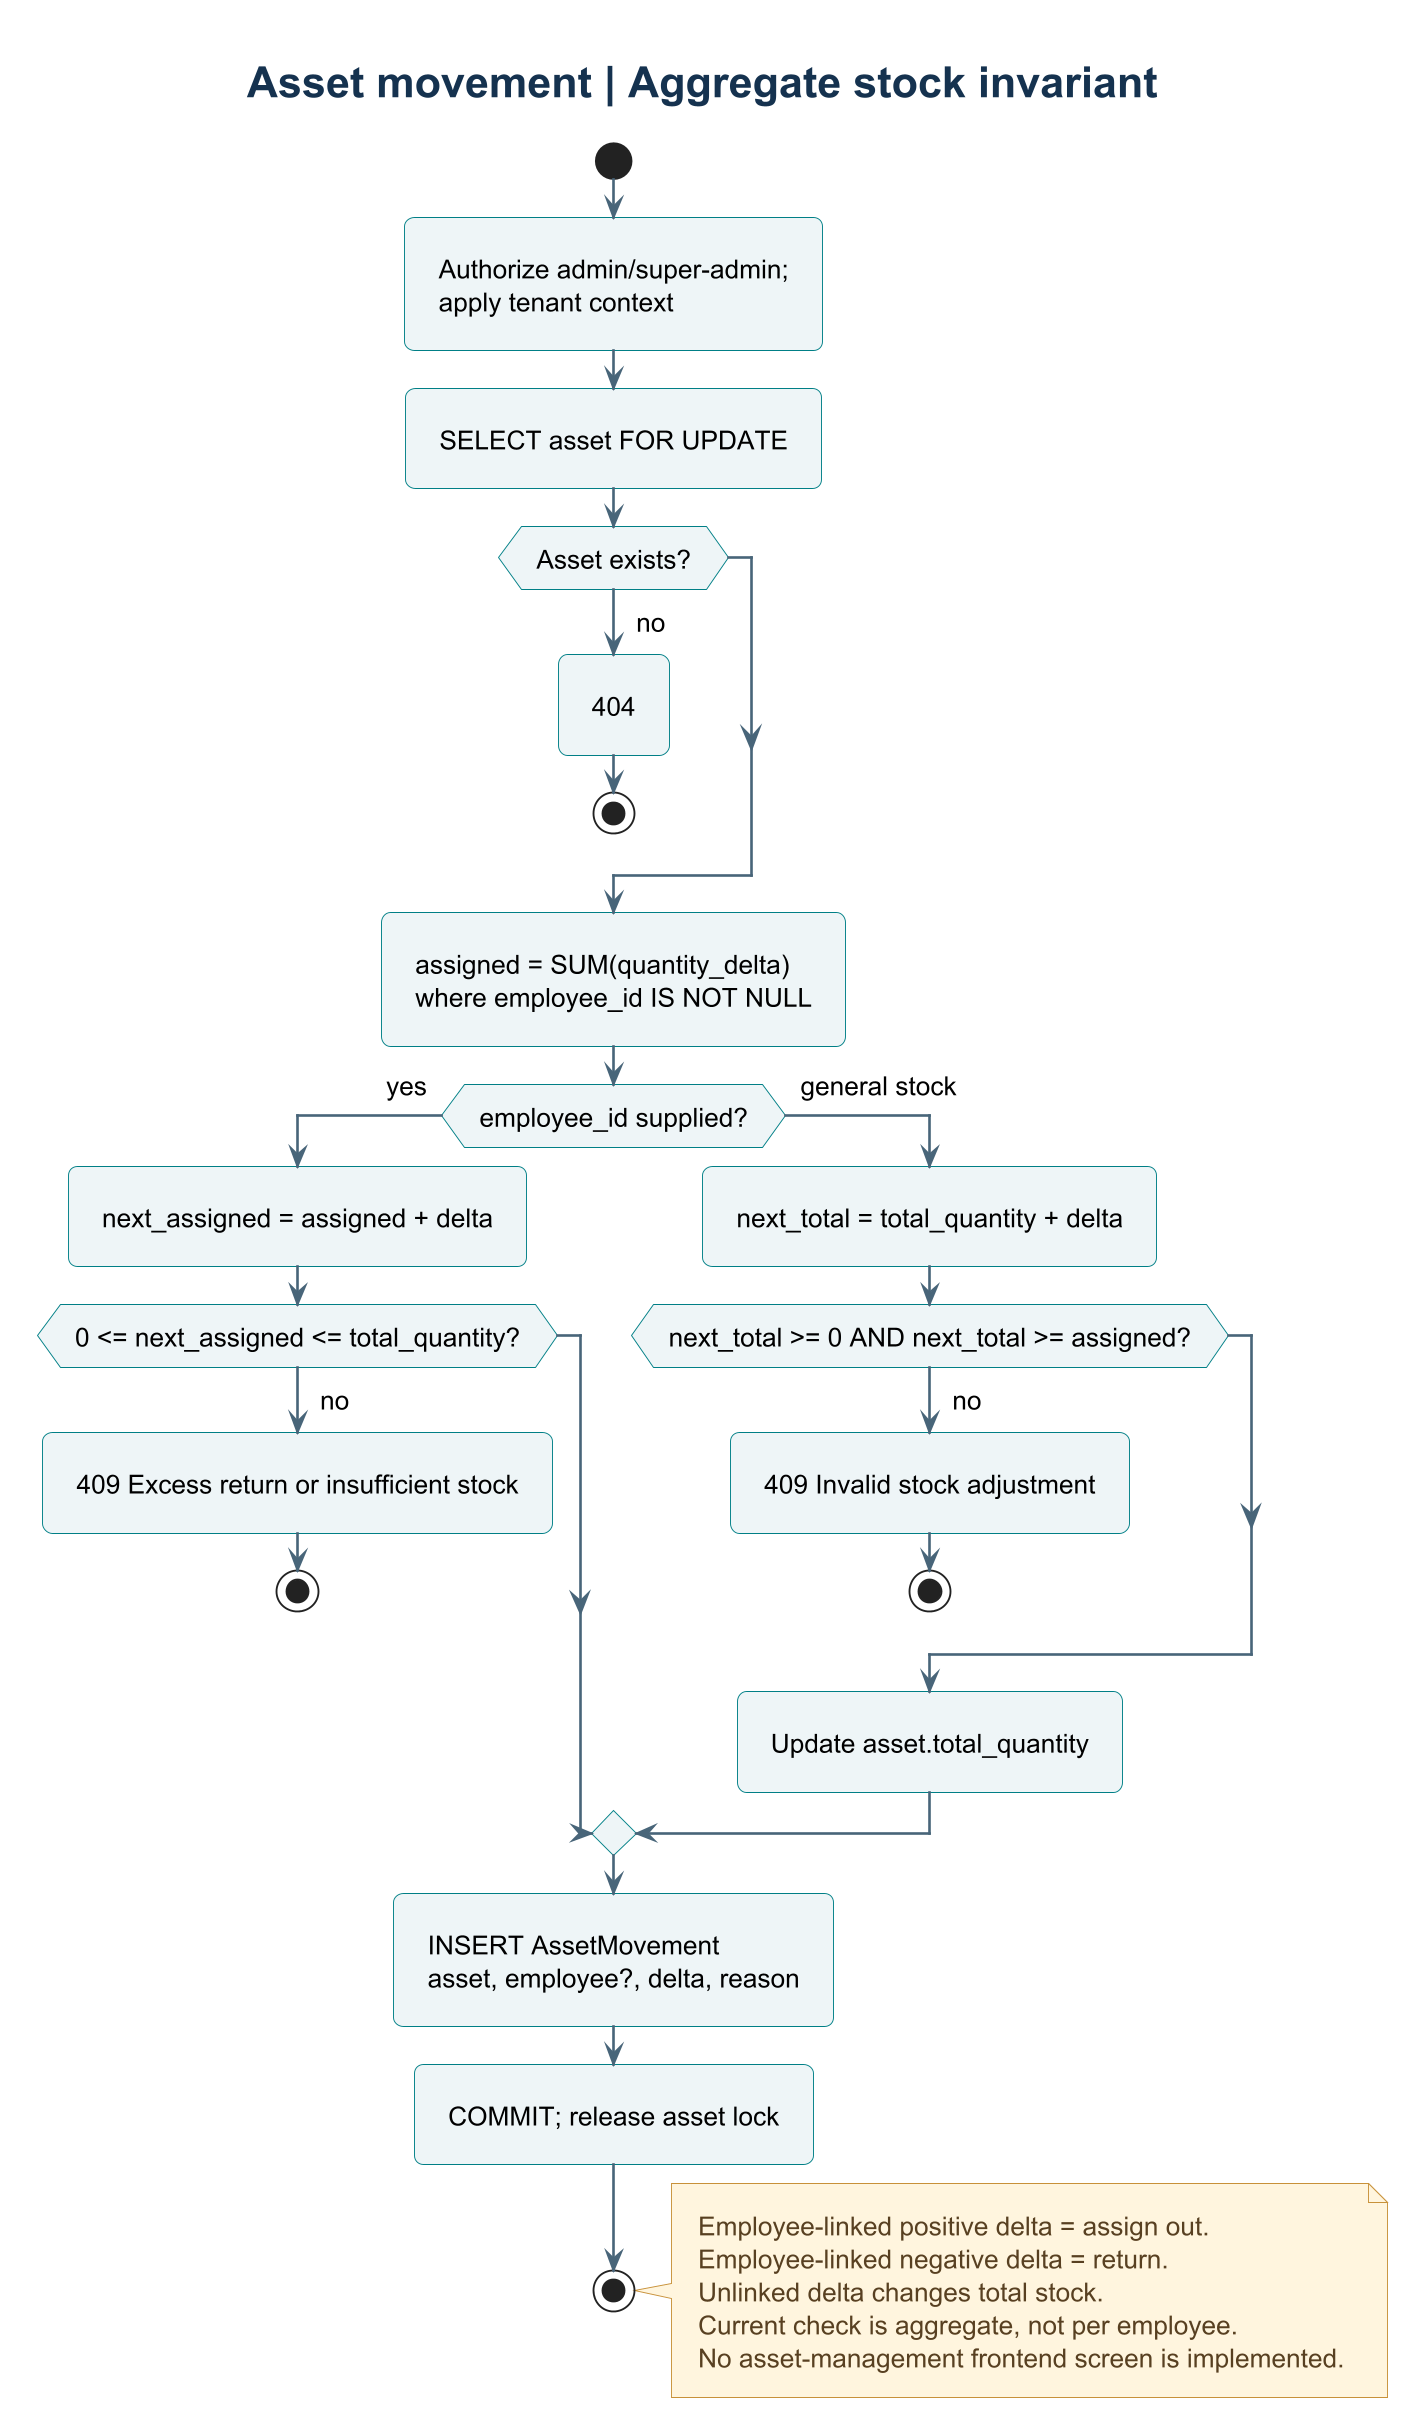

The diagram above was rendered by PlantUML. Its source (embedded in the PNG):
@startuml
!include theme.puml
title Asset movement | Aggregate stock invariant
start
:Authorize admin/super-admin;\napply tenant context;
:SELECT asset FOR UPDATE;
if (Asset exists?) then (no)
  :404;
  stop
endif
:assigned = SUM(quantity_delta)\nwhere employee_id IS NOT NULL;
if (employee_id supplied?) then (yes)
  :next_assigned = assigned + delta;
  if (0 <= next_assigned <= total_quantity?) then (no)
    :409 Excess return or insufficient stock;
    stop
  endif
else (general stock)
  :next_total = total_quantity + delta;
  if (next_total >= 0 AND next_total >= assigned?) then (no)
    :409 Invalid stock adjustment;
    stop
  endif
  :Update asset.total_quantity;
endif
:INSERT AssetMovement\nasset, employee?, delta, reason;
:COMMIT; release asset lock;
stop
note right
Employee-linked positive delta = assign out.
Employee-linked negative delta = return.
Unlinked delta changes total stock.
Current check is aggregate, not per employee.
No asset-management frontend screen is implemented.
end note
@enduml